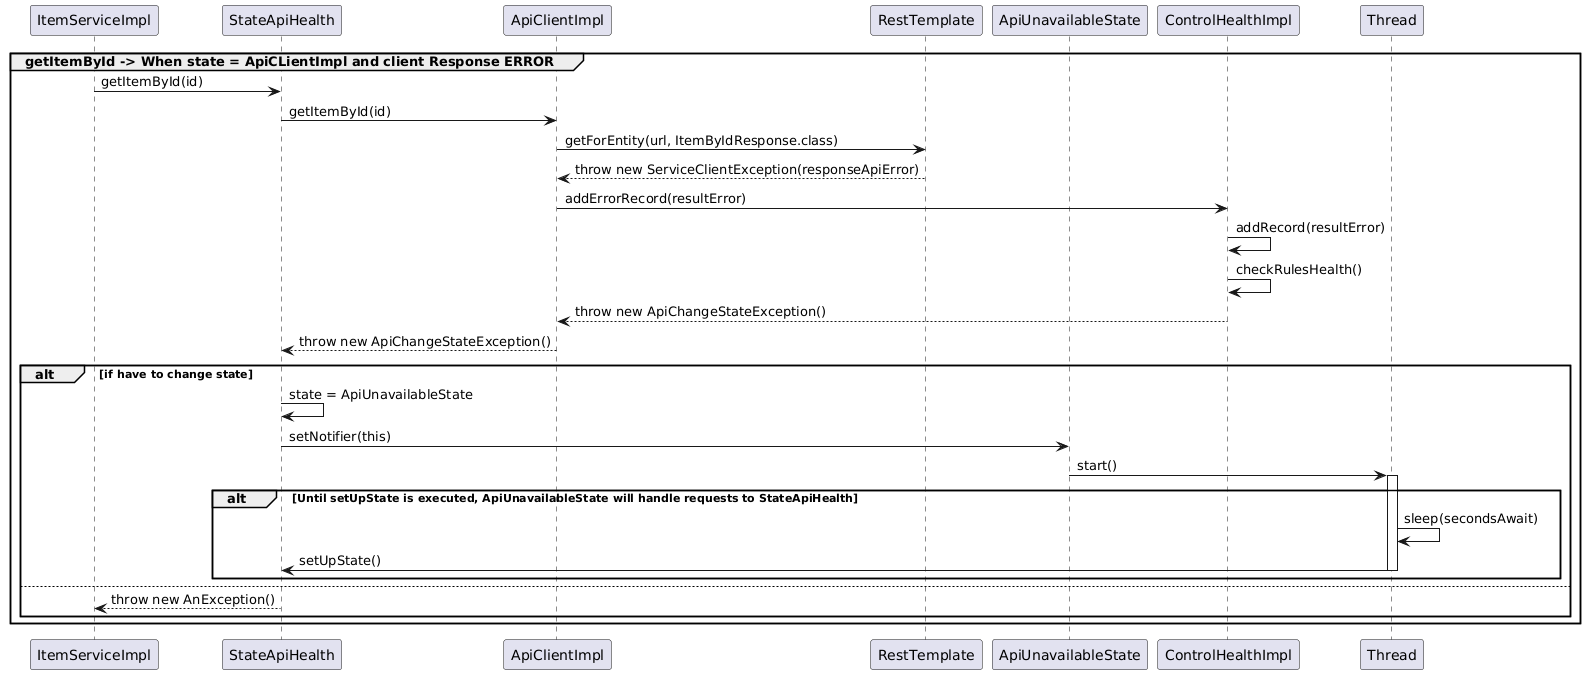

The diagram above was rendered by PlantUML. Its source (embedded in the PNG):
@startuml
participant ItemServiceImpl
participant StateApiHealth
participant ApiClientImpl
participant RestTemplate
participant ApiUnavailableState
participant ControlHealthImpl
participant Thread 


group getItemById -> When state = ApiCLientImpl and client Response ERROR
    ItemServiceImpl-> StateApiHealth: getItemById(id)
    StateApiHealth-> ApiClientImpl: getItemById(id)
    ApiClientImpl-> RestTemplate: getForEntity(url, ItemByIdResponse.class)
    RestTemplate--> ApiClientImpl: throw new ServiceClientException(responseApiError)
    ApiClientImpl-> ControlHealthImpl: addErrorRecord(resultError)
    ControlHealthImpl-> ControlHealthImpl: addRecord(resultError)
    ControlHealthImpl-> ControlHealthImpl: checkRulesHealth()

    ControlHealthImpl--> ApiClientImpl: throw new ApiChangeStateException()
    ApiClientImpl--> StateApiHealth: throw new ApiChangeStateException()

alt if have to change state
    StateApiHealth-> StateApiHealth: state = ApiUnavailableState
    StateApiHealth-> ApiUnavailableState: setNotifier(this)

    ApiUnavailableState -> Thread : start()
    alt Until setUpState is executed, ApiUnavailableState will handle requests to StateApiHealth
    activate Thread
    Thread -> Thread : sleep(secondsAwait)
    Thread -> StateApiHealth: setUpState()
    deactivate Thread
    end
else
    StateApiHealth--> ItemServiceImpl: throw new AnException()
   end
end group
@enduml